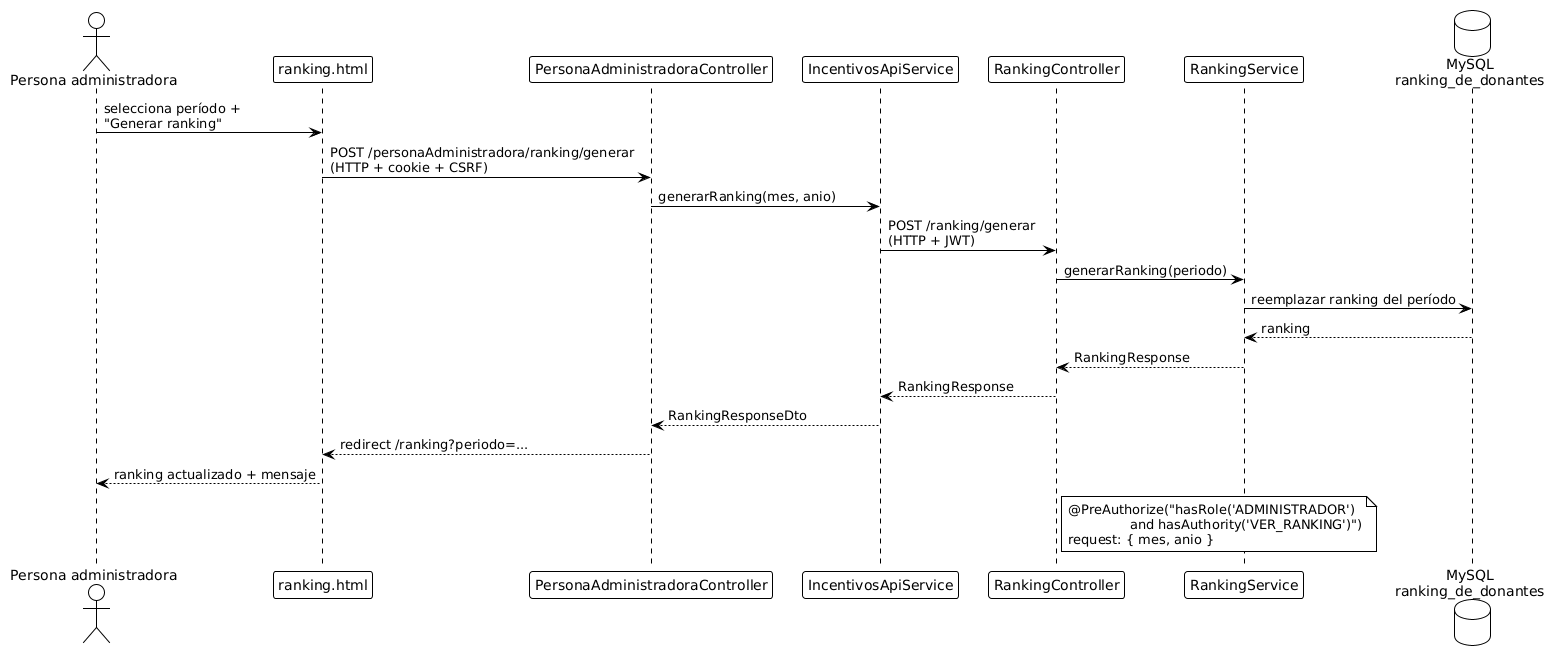

The diagram above was rendered by PlantUML. Its source (embedded in the PNG):
@startuml ranking-demanda
!theme plain

actor "Persona administradora" as ADMIN
participant "ranking.html" as VIEW
participant "PersonaAdministradoraController" as FE
participant "IncentivosApiService" as API
participant "RankingController" as RC
participant "RankingService" as RS
database "MySQL\nranking_de_donantes" as DB

ADMIN -> VIEW : selecciona período +\n"Generar ranking"
VIEW -> FE : POST /personaAdministradora/ranking/generar\n(HTTP + cookie + CSRF)
FE -> API : generarRanking(mes, anio)
API -> RC : POST /ranking/generar\n(HTTP + JWT)
RC -> RS : generarRanking(periodo)
RS -> DB : reemplazar ranking del período
DB --> RS : ranking
RS --> RC : RankingResponse
RC --> API : RankingResponse
API --> FE : RankingResponseDto
FE --> VIEW : redirect /ranking?periodo=...
VIEW --> ADMIN : ranking actualizado + mensaje

note right of RC
  @PreAuthorize("hasRole('ADMINISTRADOR')
                 and hasAuthority('VER_RANKING')")
  request: { mes, anio }
end note

@enduml